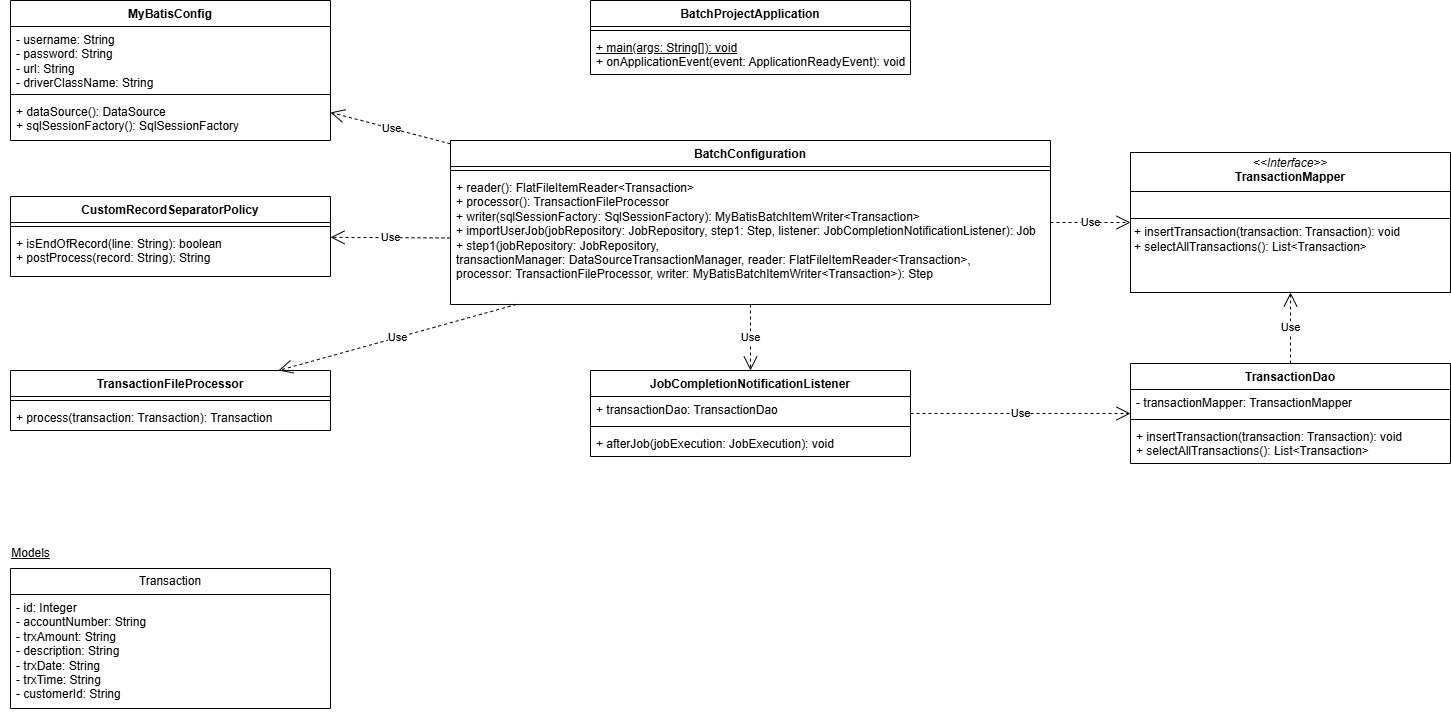

The diagram above was exported from draw.io. Its source (the exported page's mxGraphModel, read from the mxfile embedded in the PNG):
<mxGraphModel dx="2887" dy="2173" grid="1" gridSize="10" guides="1" tooltips="1" connect="1" arrows="1" fold="1" page="1" pageScale="1" pageWidth="850" pageHeight="1100" math="0" shadow="0">
  <root>
    <mxCell id="0" />
    <mxCell id="1" parent="0" />
    <mxCell id="-LPm4rYqUUQUbtNmVopc-1" value="BatchConfiguration" style="swimlane;fontStyle=1;align=center;verticalAlign=top;childLayout=stackLayout;horizontal=1;startSize=26;horizontalStack=0;resizeParent=1;resizeParentMax=0;resizeLast=0;collapsible=1;marginBottom=0;whiteSpace=wrap;html=1;" parent="1" vertex="1">
      <mxGeometry x="-280" y="-80" width="600" height="164" as="geometry" />
    </mxCell>
    <mxCell id="-LPm4rYqUUQUbtNmVopc-3" value="" style="line;strokeWidth=1;fillColor=none;align=left;verticalAlign=middle;spacingTop=-1;spacingLeft=3;spacingRight=3;rotatable=0;labelPosition=right;points=[];portConstraint=eastwest;strokeColor=inherit;" parent="-LPm4rYqUUQUbtNmVopc-1" vertex="1">
      <mxGeometry y="26" width="600" height="8" as="geometry" />
    </mxCell>
    <mxCell id="-LPm4rYqUUQUbtNmVopc-4" value="+ reader(): FlatFileItemReader&amp;lt;Transaction&amp;gt;&lt;div&gt;+ processor():&amp;nbsp;&lt;span style=&quot;background-color: transparent; color: light-dark(rgb(0, 0, 0), rgb(255, 255, 255));&quot;&gt;TransactionFileProcessor&lt;/span&gt;&lt;/div&gt;&lt;div&gt;&lt;span style=&quot;background-color: transparent; color: light-dark(rgb(0, 0, 0), rgb(255, 255, 255));&quot;&gt;+&amp;nbsp;&lt;/span&gt;&lt;span style=&quot;background-color: transparent;&quot;&gt;writer(sqlSessionFactory:&amp;nbsp;&lt;/span&gt;&lt;span style=&quot;background-color: transparent; color: light-dark(rgb(0, 0, 0), rgb(255, 255, 255));&quot;&gt;SqlSessionFactory&lt;/span&gt;&lt;span style=&quot;background-color: transparent; color: light-dark(rgb(0, 0, 0), rgb(255, 255, 255));&quot;&gt;):&amp;nbsp;&lt;/span&gt;&lt;span style=&quot;background-color: transparent; color: light-dark(rgb(0, 0, 0), rgb(255, 255, 255));&quot;&gt;MyBatisBatchItemWriter&amp;lt;Transaction&amp;gt;&lt;/span&gt;&lt;/div&gt;&lt;div&gt;&lt;span style=&quot;background-color: transparent;&quot;&gt;+ importUserJob(jobRepository:&amp;nbsp;&lt;/span&gt;&lt;span style=&quot;background-color: transparent; color: light-dark(rgb(0, 0, 0), rgb(255, 255, 255));&quot;&gt;JobRepository&lt;/span&gt;&lt;span style=&quot;background-color: transparent; color: light-dark(rgb(0, 0, 0), rgb(255, 255, 255));&quot;&gt;, step1:&amp;nbsp;&lt;/span&gt;&lt;span style=&quot;background-color: transparent; color: light-dark(rgb(0, 0, 0), rgb(255, 255, 255));&quot;&gt;Step&lt;/span&gt;&lt;span style=&quot;background-color: transparent; color: light-dark(rgb(0, 0, 0), rgb(255, 255, 255));&quot;&gt;, listener:&amp;nbsp;&lt;/span&gt;&lt;span style=&quot;background-color: transparent; color: light-dark(rgb(0, 0, 0), rgb(255, 255, 255));&quot;&gt;JobCompletionNotificationListener&lt;/span&gt;&lt;span style=&quot;background-color: transparent; color: light-dark(rgb(0, 0, 0), rgb(255, 255, 255));&quot;&gt;):&amp;nbsp;&lt;/span&gt;&lt;span style=&quot;background-color: transparent; color: light-dark(rgb(0, 0, 0), rgb(255, 255, 255));&quot;&gt;Job&lt;/span&gt;&lt;/div&gt;&lt;div&gt;&lt;span style=&quot;background-color: transparent;&quot;&gt;&lt;div style=&quot;&quot;&gt;+ step1(jobRepository:&amp;nbsp;&lt;span style=&quot;background-color: transparent; color: light-dark(rgb(0, 0, 0), rgb(255, 255, 255));&quot;&gt;JobRepository&lt;/span&gt;&lt;span style=&quot;background-color: transparent; color: light-dark(rgb(0, 0, 0), rgb(255, 255, 255));&quot;&gt;, transactionManager:&amp;nbsp;&lt;/span&gt;&lt;span style=&quot;background-color: transparent; color: light-dark(rgb(0, 0, 0), rgb(255, 255, 255));&quot;&gt;DataSourceTransactionManager&lt;/span&gt;&lt;span style=&quot;background-color: transparent; color: light-dark(rgb(0, 0, 0), rgb(255, 255, 255));&quot;&gt;,&lt;/span&gt;&lt;span style=&quot;background-color: transparent; color: light-dark(rgb(0, 0, 0), rgb(255, 255, 255));&quot;&gt;&amp;nbsp;reader:&amp;nbsp;&lt;/span&gt;&lt;span style=&quot;background-color: transparent; color: light-dark(rgb(0, 0, 0), rgb(255, 255, 255));&quot;&gt;FlatFileItemReader&amp;lt;Transaction&amp;gt;&lt;/span&gt;&lt;span style=&quot;background-color: transparent; color: light-dark(rgb(0, 0, 0), rgb(255, 255, 255));&quot;&gt;, processor:&amp;nbsp;&lt;/span&gt;&lt;span style=&quot;background-color: transparent; color: light-dark(rgb(0, 0, 0), rgb(255, 255, 255));&quot;&gt;TransactionFileProcessor&lt;/span&gt;&lt;span style=&quot;background-color: transparent; color: light-dark(rgb(0, 0, 0), rgb(255, 255, 255));&quot;&gt;, writer:&amp;nbsp;&lt;/span&gt;&lt;span style=&quot;background-color: transparent; color: light-dark(rgb(0, 0, 0), rgb(255, 255, 255));&quot;&gt;MyBatisBatchItemWriter&amp;lt;Transaction&amp;gt;&lt;/span&gt;&lt;span style=&quot;background-color: transparent; color: light-dark(rgb(0, 0, 0), rgb(255, 255, 255));&quot;&gt;):&amp;nbsp;&lt;/span&gt;&lt;span style=&quot;background-color: transparent; color: light-dark(rgb(0, 0, 0), rgb(255, 255, 255));&quot;&gt;Step&lt;/span&gt;&lt;/div&gt;&lt;/span&gt;&lt;/div&gt;" style="text;strokeColor=none;fillColor=none;align=left;verticalAlign=top;spacingLeft=4;spacingRight=4;overflow=hidden;rotatable=0;points=[[0,0.5],[1,0.5]];portConstraint=eastwest;whiteSpace=wrap;html=1;" parent="-LPm4rYqUUQUbtNmVopc-1" vertex="1">
      <mxGeometry y="34" width="600" height="130" as="geometry" />
    </mxCell>
    <mxCell id="-LPm4rYqUUQUbtNmVopc-10" value="TransactionFileProcessor" style="swimlane;fontStyle=1;align=center;verticalAlign=top;childLayout=stackLayout;horizontal=1;startSize=26;horizontalStack=0;resizeParent=1;resizeParentMax=0;resizeLast=0;collapsible=1;marginBottom=0;whiteSpace=wrap;html=1;" parent="1" vertex="1">
      <mxGeometry x="-720" y="150" width="320" height="60" as="geometry" />
    </mxCell>
    <mxCell id="-LPm4rYqUUQUbtNmVopc-12" value="" style="line;strokeWidth=1;fillColor=none;align=left;verticalAlign=middle;spacingTop=-1;spacingLeft=3;spacingRight=3;rotatable=0;labelPosition=right;points=[];portConstraint=eastwest;strokeColor=inherit;" parent="-LPm4rYqUUQUbtNmVopc-10" vertex="1">
      <mxGeometry y="26" width="320" height="8" as="geometry" />
    </mxCell>
    <mxCell id="-LPm4rYqUUQUbtNmVopc-13" value="+ process(transaction: Transaction): Transaction" style="text;strokeColor=none;fillColor=none;align=left;verticalAlign=top;spacingLeft=4;spacingRight=4;overflow=hidden;rotatable=0;points=[[0,0.5],[1,0.5]];portConstraint=eastwest;whiteSpace=wrap;html=1;" parent="-LPm4rYqUUQUbtNmVopc-10" vertex="1">
      <mxGeometry y="34" width="320" height="26" as="geometry" />
    </mxCell>
    <mxCell id="-LPm4rYqUUQUbtNmVopc-14" value="JobCompletionNotificationListener" style="swimlane;fontStyle=1;align=center;verticalAlign=top;childLayout=stackLayout;horizontal=1;startSize=26;horizontalStack=0;resizeParent=1;resizeParentMax=0;resizeLast=0;collapsible=1;marginBottom=0;whiteSpace=wrap;html=1;" parent="1" vertex="1">
      <mxGeometry x="-140" y="150" width="320" height="86" as="geometry">
        <mxRectangle x="110" y="530" width="100" height="30" as="alternateBounds" />
      </mxGeometry>
    </mxCell>
    <mxCell id="-LPm4rYqUUQUbtNmVopc-15" value="+ transactionDao: TransactionDao" style="text;strokeColor=none;fillColor=none;align=left;verticalAlign=top;spacingLeft=4;spacingRight=4;overflow=hidden;rotatable=0;points=[[0,0.5],[1,0.5]];portConstraint=eastwest;whiteSpace=wrap;html=1;" parent="-LPm4rYqUUQUbtNmVopc-14" vertex="1">
      <mxGeometry y="26" width="320" height="26" as="geometry" />
    </mxCell>
    <mxCell id="-LPm4rYqUUQUbtNmVopc-16" value="" style="line;strokeWidth=1;fillColor=none;align=left;verticalAlign=middle;spacingTop=-1;spacingLeft=3;spacingRight=3;rotatable=0;labelPosition=right;points=[];portConstraint=eastwest;strokeColor=inherit;" parent="-LPm4rYqUUQUbtNmVopc-14" vertex="1">
      <mxGeometry y="52" width="320" height="8" as="geometry" />
    </mxCell>
    <mxCell id="-LPm4rYqUUQUbtNmVopc-17" value="+ afterJob(jobExecution: JobExecution): void" style="text;strokeColor=none;fillColor=none;align=left;verticalAlign=top;spacingLeft=4;spacingRight=4;overflow=hidden;rotatable=0;points=[[0,0.5],[1,0.5]];portConstraint=eastwest;whiteSpace=wrap;html=1;" parent="-LPm4rYqUUQUbtNmVopc-14" vertex="1">
      <mxGeometry y="60" width="320" height="26" as="geometry" />
    </mxCell>
    <mxCell id="-LPm4rYqUUQUbtNmVopc-18" value="BatchProjectApplication" style="swimlane;fontStyle=1;align=center;verticalAlign=top;childLayout=stackLayout;horizontal=1;startSize=26;horizontalStack=0;resizeParent=1;resizeParentMax=0;resizeLast=0;collapsible=1;marginBottom=0;whiteSpace=wrap;html=1;" parent="1" vertex="1">
      <mxGeometry x="-140" y="-220" width="320" height="74" as="geometry" />
    </mxCell>
    <mxCell id="-LPm4rYqUUQUbtNmVopc-20" value="" style="line;strokeWidth=1;fillColor=none;align=left;verticalAlign=middle;spacingTop=-1;spacingLeft=3;spacingRight=3;rotatable=0;labelPosition=right;points=[];portConstraint=eastwest;strokeColor=inherit;" parent="-LPm4rYqUUQUbtNmVopc-18" vertex="1">
      <mxGeometry y="26" width="320" height="8" as="geometry" />
    </mxCell>
    <mxCell id="-LPm4rYqUUQUbtNmVopc-21" value="&lt;u&gt;+ main(args: String[]):&amp;nbsp;void&lt;/u&gt;&lt;div&gt;+ onApplicationEvent(event: ApplicationReadyEvent):&amp;nbsp;&lt;span style=&quot;background-color: transparent; color: light-dark(rgb(0, 0, 0), rgb(255, 255, 255));&quot;&gt;void&lt;/span&gt;&lt;/div&gt;" style="text;strokeColor=none;fillColor=none;align=left;verticalAlign=top;spacingLeft=4;spacingRight=4;overflow=hidden;rotatable=0;points=[[0,0.5],[1,0.5]];portConstraint=eastwest;whiteSpace=wrap;html=1;" parent="-LPm4rYqUUQUbtNmVopc-18" vertex="1">
      <mxGeometry y="34" width="320" height="40" as="geometry" />
    </mxCell>
    <mxCell id="-LPm4rYqUUQUbtNmVopc-22" value="MyBatisConfig" style="swimlane;fontStyle=1;align=center;verticalAlign=top;childLayout=stackLayout;horizontal=1;startSize=26;horizontalStack=0;resizeParent=1;resizeParentMax=0;resizeLast=0;collapsible=1;marginBottom=0;whiteSpace=wrap;html=1;" parent="1" vertex="1">
      <mxGeometry x="-720" y="-220" width="320" height="140" as="geometry" />
    </mxCell>
    <mxCell id="-LPm4rYqUUQUbtNmVopc-23" value="&lt;div&gt;- username:&amp;nbsp;&lt;span style=&quot;background-color: transparent; color: light-dark(rgb(0, 0, 0), rgb(255, 255, 255));&quot;&gt;String&lt;/span&gt;&lt;/div&gt;&lt;div&gt;&lt;span style=&quot;background-color: transparent; color: light-dark(rgb(0, 0, 0), rgb(255, 255, 255));&quot;&gt;- password:&amp;nbsp;&lt;/span&gt;&lt;span style=&quot;background-color: transparent; color: light-dark(rgb(0, 0, 0), rgb(255, 255, 255));&quot;&gt;String&lt;/span&gt;&lt;/div&gt;&lt;div&gt;&lt;span style=&quot;background-color: transparent; color: light-dark(rgb(0, 0, 0), rgb(255, 255, 255));&quot;&gt;- url:&amp;nbsp;&lt;/span&gt;&lt;span style=&quot;background-color: transparent; color: light-dark(rgb(0, 0, 0), rgb(255, 255, 255));&quot;&gt;String&lt;/span&gt;&lt;/div&gt;&lt;div&gt;&lt;span style=&quot;background-color: transparent; color: light-dark(rgb(0, 0, 0), rgb(255, 255, 255));&quot;&gt;- driverClassName:&amp;nbsp;&lt;/span&gt;&lt;span style=&quot;background-color: transparent; color: light-dark(rgb(0, 0, 0), rgb(255, 255, 255));&quot;&gt;String&lt;/span&gt;&lt;/div&gt;" style="text;strokeColor=none;fillColor=none;align=left;verticalAlign=top;spacingLeft=4;spacingRight=4;overflow=hidden;rotatable=0;points=[[0,0.5],[1,0.5]];portConstraint=eastwest;whiteSpace=wrap;html=1;" parent="-LPm4rYqUUQUbtNmVopc-22" vertex="1">
      <mxGeometry y="26" width="320" height="64" as="geometry" />
    </mxCell>
    <mxCell id="-LPm4rYqUUQUbtNmVopc-24" value="" style="line;strokeWidth=1;fillColor=none;align=left;verticalAlign=middle;spacingTop=-1;spacingLeft=3;spacingRight=3;rotatable=0;labelPosition=right;points=[];portConstraint=eastwest;strokeColor=inherit;" parent="-LPm4rYqUUQUbtNmVopc-22" vertex="1">
      <mxGeometry y="90" width="320" height="8" as="geometry" />
    </mxCell>
    <mxCell id="-LPm4rYqUUQUbtNmVopc-25" value="+ dataSource(): DataSource&lt;div&gt;+ sqlSessionFactory():&amp;nbsp;&lt;span style=&quot;background-color: transparent; color: light-dark(rgb(0, 0, 0), rgb(255, 255, 255));&quot;&gt;SqlSessionFactory&lt;/span&gt;&lt;/div&gt;" style="text;strokeColor=none;fillColor=none;align=left;verticalAlign=top;spacingLeft=4;spacingRight=4;overflow=hidden;rotatable=0;points=[[0,0.5],[1,0.5]];portConstraint=eastwest;whiteSpace=wrap;html=1;" parent="-LPm4rYqUUQUbtNmVopc-22" vertex="1">
      <mxGeometry y="98" width="320" height="42" as="geometry" />
    </mxCell>
    <mxCell id="-LPm4rYqUUQUbtNmVopc-26" value="CustomRecordSeparatorPolicy" style="swimlane;fontStyle=1;align=center;verticalAlign=top;childLayout=stackLayout;horizontal=1;startSize=26;horizontalStack=0;resizeParent=1;resizeParentMax=0;resizeLast=0;collapsible=1;marginBottom=0;whiteSpace=wrap;html=1;" parent="1" vertex="1">
      <mxGeometry x="-720" y="-24" width="320" height="80" as="geometry" />
    </mxCell>
    <mxCell id="-LPm4rYqUUQUbtNmVopc-28" value="" style="line;strokeWidth=1;fillColor=none;align=left;verticalAlign=middle;spacingTop=-1;spacingLeft=3;spacingRight=3;rotatable=0;labelPosition=right;points=[];portConstraint=eastwest;strokeColor=inherit;" parent="-LPm4rYqUUQUbtNmVopc-26" vertex="1">
      <mxGeometry y="26" width="320" height="8" as="geometry" />
    </mxCell>
    <mxCell id="-LPm4rYqUUQUbtNmVopc-29" value="+ isEndOfRecord(line: String): boolean&lt;div&gt;+ postProcess(record:&amp;nbsp;&lt;span style=&quot;background-color: transparent; color: light-dark(rgb(0, 0, 0), rgb(255, 255, 255));&quot;&gt;String&lt;/span&gt;&lt;span style=&quot;background-color: transparent; color: light-dark(rgb(0, 0, 0), rgb(255, 255, 255));&quot;&gt;):&amp;nbsp;&lt;/span&gt;&lt;span style=&quot;background-color: transparent; color: light-dark(rgb(0, 0, 0), rgb(255, 255, 255));&quot;&gt;String&lt;/span&gt;&lt;/div&gt;" style="text;strokeColor=none;fillColor=none;align=left;verticalAlign=top;spacingLeft=4;spacingRight=4;overflow=hidden;rotatable=0;points=[[0,0.5],[1,0.5]];portConstraint=eastwest;whiteSpace=wrap;html=1;" parent="-LPm4rYqUUQUbtNmVopc-26" vertex="1">
      <mxGeometry y="34" width="320" height="46" as="geometry" />
    </mxCell>
    <mxCell id="-LPm4rYqUUQUbtNmVopc-30" value="TransactionDao" style="swimlane;fontStyle=1;align=center;verticalAlign=top;childLayout=stackLayout;horizontal=1;startSize=26;horizontalStack=0;resizeParent=1;resizeParentMax=0;resizeLast=0;collapsible=1;marginBottom=0;whiteSpace=wrap;html=1;" parent="1" vertex="1">
      <mxGeometry x="400" y="143" width="320" height="100" as="geometry" />
    </mxCell>
    <mxCell id="-LPm4rYqUUQUbtNmVopc-31" value="- transactionMapper: TransactionMapper" style="text;strokeColor=none;fillColor=none;align=left;verticalAlign=top;spacingLeft=4;spacingRight=4;overflow=hidden;rotatable=0;points=[[0,0.5],[1,0.5]];portConstraint=eastwest;whiteSpace=wrap;html=1;" parent="-LPm4rYqUUQUbtNmVopc-30" vertex="1">
      <mxGeometry y="26" width="320" height="26" as="geometry" />
    </mxCell>
    <mxCell id="-LPm4rYqUUQUbtNmVopc-32" value="" style="line;strokeWidth=1;fillColor=none;align=left;verticalAlign=middle;spacingTop=-1;spacingLeft=3;spacingRight=3;rotatable=0;labelPosition=right;points=[];portConstraint=eastwest;strokeColor=inherit;" parent="-LPm4rYqUUQUbtNmVopc-30" vertex="1">
      <mxGeometry y="52" width="320" height="8" as="geometry" />
    </mxCell>
    <mxCell id="-LPm4rYqUUQUbtNmVopc-33" value="+ insertTransaction(transaction: Transaction): void&lt;div&gt;+ selectAllTransactions():&amp;nbsp;&lt;span style=&quot;background-color: transparent; color: light-dark(rgb(0, 0, 0), rgb(255, 255, 255));&quot;&gt;List&amp;lt;Transaction&amp;gt;&lt;/span&gt;&lt;/div&gt;" style="text;strokeColor=none;fillColor=none;align=left;verticalAlign=top;spacingLeft=4;spacingRight=4;overflow=hidden;rotatable=0;points=[[0,0.5],[1,0.5]];portConstraint=eastwest;whiteSpace=wrap;html=1;" parent="-LPm4rYqUUQUbtNmVopc-30" vertex="1">
      <mxGeometry y="60" width="320" height="40" as="geometry" />
    </mxCell>
    <mxCell id="MW9Da1c3eGrUXSEG2lNS-5" value="Transaction" style="swimlane;fontStyle=0;childLayout=stackLayout;horizontal=1;startSize=26;fillColor=none;horizontalStack=0;resizeParent=1;resizeParentMax=0;resizeLast=0;collapsible=1;marginBottom=0;whiteSpace=wrap;html=1;" parent="1" vertex="1">
      <mxGeometry x="-720" y="348" width="320" height="140" as="geometry" />
    </mxCell>
    <mxCell id="MW9Da1c3eGrUXSEG2lNS-6" value="&lt;div&gt;- id:&amp;nbsp;&lt;span style=&quot;background-color: transparent; color: light-dark(rgb(0, 0, 0), rgb(255, 255, 255));&quot;&gt;Integer&lt;/span&gt;&lt;/div&gt;&lt;div&gt;&lt;span style=&quot;background-color: transparent; color: light-dark(rgb(0, 0, 0), rgb(255, 255, 255));&quot;&gt;-&lt;/span&gt;&lt;span style=&quot;background-color: transparent; color: light-dark(rgb(0, 0, 0), rgb(255, 255, 255));&quot;&gt;&amp;nbsp;accountNumber:&amp;nbsp;&lt;/span&gt;&lt;span style=&quot;background-color: transparent; color: light-dark(rgb(0, 0, 0), rgb(255, 255, 255));&quot;&gt;String&lt;/span&gt;&lt;/div&gt;&lt;div&gt;- trxAmount:&amp;nbsp;&lt;span style=&quot;background-color: transparent; color: light-dark(rgb(0, 0, 0), rgb(255, 255, 255));&quot;&gt;String&lt;/span&gt;&lt;/div&gt;&lt;div&gt;- description:&amp;nbsp;&lt;span style=&quot;background-color: transparent; color: light-dark(rgb(0, 0, 0), rgb(255, 255, 255));&quot;&gt;String&lt;/span&gt;&lt;/div&gt;&lt;div&gt;- trxDate:&amp;nbsp;&lt;span style=&quot;background-color: transparent; color: light-dark(rgb(0, 0, 0), rgb(255, 255, 255));&quot;&gt;String&lt;/span&gt;&lt;/div&gt;&lt;div&gt;- trxTime:&amp;nbsp;&lt;span style=&quot;background-color: transparent; color: light-dark(rgb(0, 0, 0), rgb(255, 255, 255));&quot;&gt;String&lt;/span&gt;&lt;/div&gt;&lt;div&gt;- customerId:&amp;nbsp;&lt;span style=&quot;background-color: transparent; color: light-dark(rgb(0, 0, 0), rgb(255, 255, 255));&quot;&gt;String&lt;/span&gt;&lt;/div&gt;" style="text;strokeColor=none;fillColor=none;align=left;verticalAlign=top;spacingLeft=4;spacingRight=4;overflow=hidden;rotatable=0;points=[[0,0.5],[1,0.5]];portConstraint=eastwest;whiteSpace=wrap;html=1;" parent="MW9Da1c3eGrUXSEG2lNS-5" vertex="1">
      <mxGeometry y="26" width="320" height="114" as="geometry" />
    </mxCell>
    <mxCell id="MW9Da1c3eGrUXSEG2lNS-11" value="Use" style="endArrow=open;endSize=12;dashed=1;html=1;rounded=0;" parent="1" source="-LPm4rYqUUQUbtNmVopc-1" target="-LPm4rYqUUQUbtNmVopc-22" edge="1">
      <mxGeometry width="160" relative="1" as="geometry">
        <mxPoint x="-280" y="-80" as="sourcePoint" />
        <mxPoint x="-220" y="-160" as="targetPoint" />
      </mxGeometry>
    </mxCell>
    <mxCell id="MW9Da1c3eGrUXSEG2lNS-13" value="Use" style="endArrow=open;endSize=12;dashed=1;html=1;rounded=0;" parent="1" source="-LPm4rYqUUQUbtNmVopc-4" target="-LPm4rYqUUQUbtNmVopc-26" edge="1">
      <mxGeometry width="160" relative="1" as="geometry">
        <mxPoint x="-480" y="110" as="sourcePoint" />
        <mxPoint x="-380" y="60" as="targetPoint" />
      </mxGeometry>
    </mxCell>
    <mxCell id="MW9Da1c3eGrUXSEG2lNS-14" value="Use" style="endArrow=open;endSize=12;dashed=1;html=1;rounded=0;" parent="1" source="-LPm4rYqUUQUbtNmVopc-4" target="-LPm4rYqUUQUbtNmVopc-10" edge="1">
      <mxGeometry width="160" relative="1" as="geometry">
        <mxPoint x="-290" y="72.58" as="sourcePoint" />
        <mxPoint x="-410" y="59.58" as="targetPoint" />
      </mxGeometry>
    </mxCell>
    <mxCell id="MW9Da1c3eGrUXSEG2lNS-16" value="Use" style="endArrow=open;endSize=12;dashed=1;html=1;rounded=0;" parent="1" source="-LPm4rYqUUQUbtNmVopc-4" target="-LPm4rYqUUQUbtNmVopc-14" edge="1">
      <mxGeometry width="160" relative="1" as="geometry">
        <mxPoint x="-280" y="129.82999999999998" as="sourcePoint" />
        <mxPoint x="-400" y="140.82999999999998" as="targetPoint" />
      </mxGeometry>
    </mxCell>
    <mxCell id="MW9Da1c3eGrUXSEG2lNS-19" value="Use" style="endArrow=open;endSize=12;dashed=1;html=1;rounded=0;" parent="1" source="-LPm4rYqUUQUbtNmVopc-30" target="MW9Da1c3eGrUXSEG2lNS-28" edge="1">
      <mxGeometry width="160" relative="1" as="geometry">
        <mxPoint x="40" y="200" as="sourcePoint" />
        <mxPoint x="56.000000000000455" y="250" as="targetPoint" />
      </mxGeometry>
    </mxCell>
    <mxCell id="MW9Da1c3eGrUXSEG2lNS-20" value="Use" style="endArrow=open;endSize=12;dashed=1;html=1;rounded=0;" parent="1" source="-LPm4rYqUUQUbtNmVopc-1" target="MW9Da1c3eGrUXSEG2lNS-28" edge="1">
      <mxGeometry width="160" relative="1" as="geometry">
        <mxPoint x="170" y="215" as="sourcePoint" />
        <mxPoint x="43.269230769230944" y="170" as="targetPoint" />
      </mxGeometry>
    </mxCell>
    <mxCell id="MW9Da1c3eGrUXSEG2lNS-21" value="Use" style="endArrow=open;endSize=12;dashed=1;html=1;rounded=0;" parent="1" source="-LPm4rYqUUQUbtNmVopc-14" target="-LPm4rYqUUQUbtNmVopc-30" edge="1">
      <mxGeometry width="160" relative="1" as="geometry">
        <mxPoint x="0.6099999999999994" y="220" as="sourcePoint" />
        <mxPoint x="-413.39" y="496" as="targetPoint" />
      </mxGeometry>
    </mxCell>
    <mxCell id="MW9Da1c3eGrUXSEG2lNS-28" value="&lt;p style=&quot;margin:0px;margin-top:4px;text-align:center;&quot;&gt;&lt;i&gt;&amp;lt;&amp;lt;Interface&amp;gt;&amp;gt;&lt;/i&gt;&lt;br&gt;&lt;b&gt;TransactionMapper&lt;/b&gt;&lt;/p&gt;&lt;hr size=&quot;1&quot; style=&quot;border-style:solid;&quot;&gt;&lt;p style=&quot;margin:0px;margin-left:4px;&quot;&gt;&lt;br&gt;&lt;/p&gt;&lt;hr size=&quot;1&quot; style=&quot;border-style:solid;&quot;&gt;&lt;p style=&quot;margin:0px;margin-left:4px;&quot;&gt;+ insertTransaction(transaction:&amp;nbsp;&lt;span style=&quot;background-color: transparent; color: light-dark(rgb(0, 0, 0), rgb(255, 255, 255));&quot;&gt;Transaction&lt;/span&gt;&lt;span style=&quot;background-color: transparent; color: light-dark(rgb(0, 0, 0), rgb(255, 255, 255));&quot;&gt;): void&lt;/span&gt;&lt;/p&gt;&lt;p style=&quot;margin:0px;margin-left:4px;&quot;&gt;+ selectAllTransactions(): List&amp;lt;Transaction&amp;gt;&lt;/p&gt;" style="verticalAlign=top;align=left;overflow=fill;html=1;whiteSpace=wrap;" parent="1" vertex="1">
      <mxGeometry x="400" y="-68" width="320" height="140" as="geometry" />
    </mxCell>
    <mxCell id="1fnUwqmKplQNPqDXWVfK-1" value="Models" style="text;html=1;align=center;verticalAlign=middle;resizable=0;points=[];autosize=1;strokeColor=none;fillColor=none;fontStyle=4" vertex="1" parent="1">
      <mxGeometry x="-730" y="318" width="60" height="30" as="geometry" />
    </mxCell>
  </root>
</mxGraphModel>